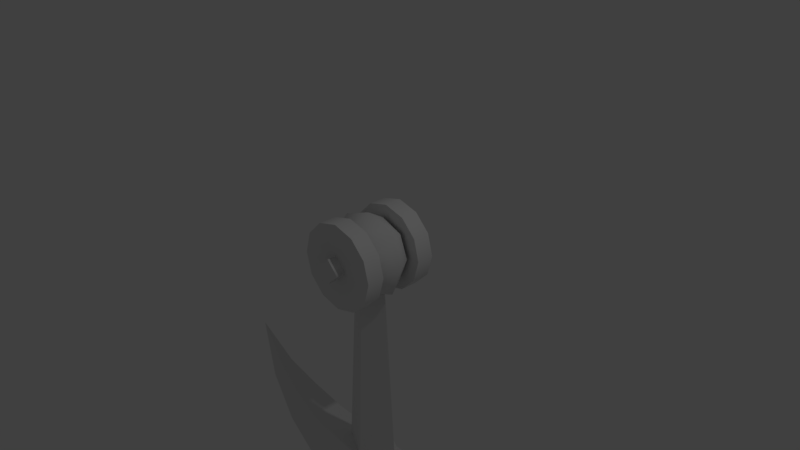 # Source: GreatAxe.blend  (saved by Blender 2.78.0; exported with 4.5.12 LTS)
import bpy
from mathutils import Matrix  # noqa: F401  (used for matrix-valued properties, if any)

bpy.ops.wm.read_factory_settings(use_empty=True)
scene = bpy.context.scene
scene.name = 'Scene'

# ---- collections
col_collection_1 = bpy.data.collections.new('Collection 1'); scene.collection.children.link(col_collection_1)

# ---- materials (node trees are filled in below, after node groups)
mat_material__83_001 = bpy.data.materials.new('Material_#83.001')
mat_material__83_001.alpha_threshold = 0.0
mat_material__83_001.use_transparent_shadow = False
mat_material__83_001.roughness = 0.5
mat_material__83 = bpy.data.materials.new('Material_#83')
mat_material__83.alpha_threshold = 0.0
mat_material__83.use_transparent_shadow = False
mat_material__83.roughness = 0.5

# ---- material node trees

# ---- world
world_world = bpy.data.worlds.new('World'); scene.world = world_world
world_world.color = (0.05088, 0.05088, 0.05088)
world_world.use_sun_shadow = False
world_world.sun_shadow_jitter_overblur = 0.0
world_world.cycles.sampling_method = 'MANUAL'

# ---- cameras
cam_camera = bpy.data.cameras.new('Camera')
cam_camera.clip_end = 100.0
cam_camera.lens = 35.0
cam_camera.sensor_width = 32.0
cam_camera.sensor_height = 18.0
cam_camera.ortho_scale = 7.314
cam_camera.dof.focus_distance = 0.0
cam_camera.dof.aperture_fstop = 128.0

# ---- lights
light_lamp = bpy.data.lights.new('Lamp', 'POINT')
light_lamp.transmission_factor = 0.0
light_lamp.cutoff_distance = 30.0
light_lamp.energy = 100.0
light_lamp.shadow_buffer_clip_start = 1.001
light_lamp.shadow_soft_size = 0.1
light_lamp.shadow_maximum_resolution = 0.006
light_lamp.use_absolute_resolution = True

# ---- meshes
me_greataxering_untitled_002 = bpy.data.meshes.new('GreatAxeRing_Untitled.002')
me_greataxering_untitled_002.from_pydata([(0.2999, 0.5195, -0.2972), (0.0, 0.5999, -0.2972), (0.0, -0.5999, -0.2972), (0.2999, -0.5195, -0.2972), (0.5195, -0.2999, -0.2972), (0.5999, 0.0, -0.2972), (0.5195, 0.2999, -0.2972), (0.5195, -0.2999, -0.5439), (0.5999, 0.0, -0.5439), (0.2999, -0.5195, -0.5439), (0.0, -0.5999, -0.5439), (0.2999, 0.5195, -0.5439), (0.0, 0.5999, -0.5439), (0.5195, 0.2999, -0.5439), (-0.5195, -0.2999, -0.2972), (-0.2999, -0.5195, -0.2972), (-0.5999, 0.0, -0.2972), (-0.2999, 0.5195, -0.2972), (-0.5195, 0.2999, -0.2972), (-0.5999, 0.0, -0.5439), (-0.5195, -0.2999, -0.5439), (-0.2999, -0.5195, -0.5439), (-0.2999, 0.5195, -0.5439), (-0.5195, 0.2999, -0.5439), (0.5195, -0.2999, 0.2972), (0.2999, -0.5195, 0.2972), (0.0, -0.5999, 0.2972), (0.5999, 0.0, 0.2972), (0.0, 0.5999, 0.2972), (0.2999, 0.5195, 0.2972), (0.5195, 0.2999, 0.2972), (0.5999, 0.0, 0.5439), (0.5195, -0.2999, 0.5439), (0.2999, -0.5195, 0.5439), (0.0, -0.5999, 0.5439), (0.0, 0.5999, 0.5439), (0.2999, 0.5195, 0.5439), (0.5195, 0.2999, 0.5439), (-0.2999, 0.5195, 0.2972), (-0.2999, -0.5195, 0.2972), (-0.5195, -0.2999, 0.2972), (-0.5999, 0.0, 0.2972), (-0.5195, 0.2999, 0.2972), (-0.5195, -0.2999, 0.5439), (-0.5999, 0.0, 0.5439), (-0.2999, -0.5195, 0.5439), (-0.2999, 0.5195, 0.5439), (-0.5195, 0.2999, 0.5439), (0.0, 0.1727, -0.6819), (0.0, 0.1727, 0.0), (0.1727, 0.0, 0.0), (0.1727, 0.0, -0.6819), (-0.1727, 0.0, -0.6819), (-0.1727, 0.0, 0.0), (0.0, -0.1727, -0.6819), (0.0, -0.1727, 0.0), (0.0, 0.1727, 0.6819), (0.1727, 0.0, 0.6819), (-0.1727, 0.0, 0.6819), (0.0, -0.1727, 0.6819)], [], [(0, 1, 2), (2, 3, 4), (2, 4, 5), (0, 2, 5), (6, 0, 5), (5, 4, 7), (7, 8, 5), (4, 3, 9), (9, 7, 4), (3, 2, 10), (10, 9, 3), (1, 0, 11), (11, 12, 1), (0, 6, 13), (13, 11, 0), (6, 5, 8), (8, 13, 6), (11, 13, 8), (8, 7, 9), (8, 9, 10), (11, 8, 10), (12, 11, 10), (14, 15, 2), (16, 14, 2), (2, 1, 17), (16, 2, 17), (18, 16, 17), (16, 19, 20), (20, 14, 16), (14, 20, 21), (21, 15, 14), (15, 21, 10), (10, 2, 15), (1, 12, 22), (22, 17, 1), (17, 22, 23), (23, 18, 17), (18, 23, 19), (19, 16, 18), (21, 20, 19), (10, 21, 19), (19, 23, 22), (10, 19, 22), (12, 10, 22), (24, 25, 26), (27, 24, 26), (26, 28, 29), (27, 26, 29), (30, 27, 29), (27, 31, 32), (32, 24, 27), (24, 32, 33), (33, 25, 24), (25, 33, 34), (34, 26, 25), (28, 35, 36), (36, 29, 28), (29, 36, 37), (37, 30, 29), (30, 37, 31), (31, 27, 30), (33, 32, 31), (34, 33, 31), (31, 37, 36), (34, 31, 36), (35, 34, 36), (38, 28, 26), (26, 39, 40), (26, 40, 41), (38, 26, 41), (42, 38, 41), (41, 40, 43), (43, 44, 41), (40, 39, 45), (45, 43, 40), (39, 26, 34), (34, 45, 39), (28, 38, 46), (46, 35, 28), (38, 42, 47), (47, 46, 38), (42, 41, 44), (44, 47, 42), (46, 47, 44), (44, 43, 45), (44, 45, 34), (46, 44, 34), (35, 46, 34), (48, 49, 50), (50, 51, 48), (52, 53, 49), (49, 48, 52), (54, 55, 53), (53, 52, 54), (51, 50, 55), (55, 54, 51), (52, 48, 51), (51, 54, 52), (56, 57, 50), (50, 49, 56), (58, 56, 49), (49, 53, 58), (59, 58, 53), (53, 55, 59), (57, 59, 55), (55, 50, 57), (58, 59, 57), (57, 56, 58)])
me_greataxering_untitled_002.polygons.foreach_set('use_smooth', [True] * 108)
_k = set([(0, 1), (0, 6), (1, 17), (2, 3), (2, 15), (3, 4), (4, 5), (5, 6), (7, 8), (7, 9), (8, 13), (9, 10), (10, 21), (11, 12), (11, 13), (12, 22), (14, 15), (14, 16), (16, 18), (17, 18), (19, 20), (19, 23), (20, 21), (22, 23), (24, 25), (24, 27), (25, 26), (26, 39), (27, 30), (28, 29), (28, 38), (29, 30), (31, 32), (31, 37), (32, 33), (33, 34), (34, 45), (35, 36), (35, 46), (36, 37), (38, 42), (39, 40), (40, 41), (41, 42), (43, 44), (43, 45), (44, 47), (46, 47), (48, 51), (48, 52), (51, 54), (52, 54), (56, 57), (56, 58), (57, 59), (58, 59)])
me_greataxering_untitled_002.attributes.new('sharp_edge', 'BOOLEAN', 'EDGE').data.foreach_set('value', [ (min(e.vertices), max(e.vertices)) in _k for e in me_greataxering_untitled_002.edges])
_uv = me_greataxering_untitled_002.uv_layers.new(name='UVMap')
_uv.uv.foreach_set('vector', [0.8629, 0.416, 0.9261, 0.4335, 0.9261, 0.1719, 0.9261, 0.1719, 0.8629, 0.1894, 0.8167, 0.2373, 0.9261, 0.1719, 0.8167, 0.2373, 0.7997, 0.3027, 0.8629, 0.416, 0.9261, 0.1719, 0.7997, 0.3027, 0.8167, 0.3681, 0.8629, 0.416, 0.7997, 0.3027, 0.9922, 0.2205, 0.9922, 0.2943, 0.936, 0.2943, 0.936, 0.2943, 0.936, 0.2205, 0.9922, 0.2205, 0.9922, 0.2943, 0.9922, 0.3651, 0.936, 0.3651, 0.936, 0.3651, 0.936, 0.2943, 0.9922, 0.2943, 0.9922, 0.3651, 0.9922, 0.4332, 0.936, 0.4332, 0.936, 0.4332, 0.936, 0.3651, 0.9922, 0.3651, 0.9922, 0.0078, 0.9922, 0.0759, 0.936, 0.0759, 0.936, 0.0759, 0.936, 0.0078, 0.9922, 0.0078, 0.9922, 0.0759, 0.9922, 0.1467, 0.936, 0.1467, 0.936, 0.1467, 0.936, 0.0759, 0.9922, 0.0759, 0.9922, 0.1467, 0.9922, 0.2205, 0.936, 0.2205, 0.936, 0.2205, 0.936, 0.1467, 0.9922, 0.1467, 0.8629, 0.416, 0.8167, 0.3681, 0.7997, 0.3027, 0.7997, 0.3027, 0.8167, 0.2373, 0.8629, 0.1894, 0.7997, 0.3027, 0.8629, 0.1894, 0.9261, 0.1719, 0.8629, 0.416, 0.7997, 0.3027, 0.9261, 0.1719, 0.9261, 0.4335, 0.8629, 0.416, 0.9261, 0.1719, 0.8167, 0.2373, 0.8629, 0.1894, 0.9261, 0.1719, 0.7997, 0.3027, 0.8167, 0.2373, 0.9261, 0.1719, 0.9261, 0.1719, 0.9261, 0.4335, 0.8629, 0.416, 0.7997, 0.3027, 0.9261, 0.1719, 0.8629, 0.416, 0.8167, 0.3681, 0.7997, 0.3027, 0.8629, 0.416, 0.9922, 0.2205, 0.936, 0.2205, 0.936, 0.2943, 0.936, 0.2943, 0.9922, 0.2943, 0.9922, 0.2205, 0.9922, 0.2943, 0.936, 0.2943, 0.936, 0.3651, 0.936, 0.3651, 0.9922, 0.3651, 0.9922, 0.2943, 0.9922, 0.3651, 0.936, 0.3651, 0.936, 0.4332, 0.936, 0.4332, 0.9922, 0.4332, 0.9922, 0.3651, 0.9922, 0.0078, 0.936, 0.0078, 0.936, 0.0759, 0.936, 0.0759, 0.9922, 0.0759, 0.9922, 0.0078, 0.9922, 0.0759, 0.936, 0.0759, 0.936, 0.1467, 0.936, 0.1467, 0.9922, 0.1467, 0.9922, 0.0759, 0.9922, 0.1467, 0.936, 0.1467, 0.936, 0.2205, 0.936, 0.2205, 0.9922, 0.2205, 0.9922, 0.1467, 0.8629, 0.1894, 0.8167, 0.2373, 0.7997, 0.3027, 0.9261, 0.1719, 0.8629, 0.1894, 0.7997, 0.3027, 0.7997, 0.3027, 0.8167, 0.3681, 0.8629, 0.416, 0.9261, 0.1719, 0.7997, 0.3027, 0.8629, 0.416, 0.9261, 0.4335, 0.9261, 0.1719, 0.8629, 0.416, 0.8167, 0.2373, 0.8629, 0.1894, 0.9261, 0.1719, 0.7997, 0.3027, 0.8167, 0.2373, 0.9261, 0.1719, 0.9261, 0.1719, 0.9261, 0.4335, 0.8629, 0.416, 0.7997, 0.3027, 0.9261, 0.1719, 0.8629, 0.416, 0.8167, 0.3681, 0.7997, 0.3027, 0.8629, 0.416, 0.9922, 0.2205, 0.936, 0.2205, 0.936, 0.2943, 0.936, 0.2943, 0.9922, 0.2943, 0.9922, 0.2205, 0.9922, 0.2943, 0.936, 0.2943, 0.936, 0.3651, 0.936, 0.3651, 0.9922, 0.3651, 0.9922, 0.2943, 0.9922, 0.3651, 0.936, 0.3651, 0.936, 0.4332, 0.936, 0.4332, 0.9922, 0.4332, 0.9922, 0.3651, 0.9922, 0.0078, 0.936, 0.0078, 0.936, 0.0759, 0.936, 0.0759, 0.9922, 0.0759, 0.9922, 0.0078, 0.9922, 0.0759, 0.936, 0.0759, 0.936, 0.1467, 0.936, 0.1467, 0.9922, 0.1467, 0.9922, 0.0759, 0.9922, 0.1467, 0.936, 0.1467, 0.936, 0.2205, 0.936, 0.2205, 0.9922, 0.2205, 0.9922, 0.1467, 0.8629, 0.1894, 0.8167, 0.2373, 0.7997, 0.3027, 0.9261, 0.1719, 0.8629, 0.1894, 0.7997, 0.3027, 0.7997, 0.3027, 0.8167, 0.3681, 0.8629, 0.416, 0.9261, 0.1719, 0.7997, 0.3027, 0.8629, 0.416, 0.9261, 0.4335, 0.9261, 0.1719, 0.8629, 0.416, 0.8629, 0.416, 0.9261, 0.4335, 0.9261, 0.1719, 0.9261, 0.1719, 0.8629, 0.1894, 0.8167, 0.2373, 0.9261, 0.1719, 0.8167, 0.2373, 0.7997, 0.3027, 0.8629, 0.416, 0.9261, 0.1719, 0.7997, 0.3027, 0.8167, 0.3681, 0.8629, 0.416, 0.7997, 0.3027, 0.9922, 0.2205, 0.9922, 0.2943, 0.936, 0.2943, 0.936, 0.2943, 0.936, 0.2205, 0.9922, 0.2205, 0.9922, 0.2943, 0.9922, 0.3651, 0.936, 0.3651, 0.936, 0.3651, 0.936, 0.2943, 0.9922, 0.2943, 0.9922, 0.3651, 0.9922, 0.4332, 0.936, 0.4332, 0.936, 0.4332, 0.936, 0.3651, 0.9922, 0.3651, 0.9922, 0.0078, 0.9922, 0.0759, 0.936, 0.0759, 0.936, 0.0759, 0.936, 0.0078, 0.9922, 0.0078, 0.9922, 0.0759, 0.9922, 0.1467, 0.936, 0.1467, 0.936, 0.1467, 0.936, 0.0759, 0.9922, 0.0759, 0.9922, 0.1467, 0.9922, 0.2205, 0.936, 0.2205, 0.936, 0.2205, 0.936, 0.1467, 0.9922, 0.1467, 0.8629, 0.416, 0.8167, 0.3681, 0.7997, 0.3027, 0.7997, 0.3027, 0.8167, 0.2373, 0.8629, 0.1894, 0.7997, 0.3027, 0.8629, 0.1894, 0.9261, 0.1719, 0.8629, 0.416, 0.7997, 0.3027, 0.9261, 0.1719, 0.9261, 0.4335, 0.8629, 0.416, 0.9261, 0.1719, 0.834, 0.0113, 0.834, 0.1641, 0.8799, 0.1641, 0.8799, 0.1641, 0.8799, 0.0113, 0.834, 0.0113, 0.8799, 0.0113, 0.8799, 0.1641, 0.834, 0.1641, 0.834, 0.1641, 0.834, 0.0113, 0.8799, 0.0113, 0.9258, 0.0113, 0.9258, 0.1641, 0.8799, 0.1641, 0.8799, 0.1641, 0.8799, 0.0113, 0.9258, 0.0113, 0.8799, 0.0113, 0.8799, 0.1641, 0.9258, 0.1641, 0.9258, 0.1641, 0.9258, 0.0113, 0.8799, 0.0113, 0.73, 0.321, 0.6867, 0.321, 0.6867, 0.2774, 0.6867, 0.2774, 0.73, 0.2774, 0.73, 0.321, 0.834, 0.0113, 0.8799, 0.0113, 0.8799, 0.1641, 0.8799, 0.1641, 0.834, 0.1641, 0.834, 0.0113, 0.8799, 0.0113, 0.834, 0.0113, 0.834, 0.1641, 0.834, 0.1641, 0.8799, 0.1641, 0.8799, 0.0113, 0.9258, 0.0113, 0.8799, 0.0113, 0.8799, 0.1641, 0.8799, 0.1641, 0.9258, 0.1641, 0.9258, 0.0113, 0.8799, 0.0113, 0.9258, 0.0113, 0.9258, 0.1641, 0.9258, 0.1641, 0.8799, 0.1641, 0.8799, 0.0113, 0.73, 0.321, 0.73, 0.2774, 0.6867, 0.2774, 0.6867, 0.2774, 0.6867, 0.321, 0.73, 0.321])
me_greataxering_untitled_002.materials.append(mat_material__83_001)
me_greataxering_untitled_002.use_remesh_preserve_volume = False
me_greataxering_untitled_002.use_remesh_preserve_attributes = False
me_greataxering_untitled_002.use_mirror_vertex_groups = False
me_greataxering_untitled_002.update()
me_greataxering_untitled_002.normals_split_custom_set([tuple(v) for v in zip(*[iter([8.12e-08, 0.0, 1.0, 2.071e-08, 0.0, 1.0, -7.986e-09, 0.0, 1.0, -7.986e-09, 0.0, 1.0, 0.0, 0.0, 1.0, 0.0, 0.0, 1.0, -7.986e-09, 0.0, 1.0, 0.0, 0.0, 1.0, -4.244e-08, 0.0, 1.0, 8.12e-08, 0.0, 1.0, -7.986e-09, 0.0, 1.0, -4.244e-08, 0.0, 1.0, 0.0, 0.0, 1.0, 8.12e-08, 0.0, 1.0, -4.244e-08, 0.0, 1.0, 1.0, -5.873e-06, 0.0, 0.866, -0.5, 0.0, 0.866, -0.5, 0.0, 0.866, -0.5, 0.0, 1.0, 4.969e-06, 0.0, 1.0, -5.873e-06, 0.0, 0.866, -0.5, 0.0, 0.5, -0.866, 0.0, 0.5, -0.866, 0.0, 0.5, -0.866, 0.0, 0.866, -0.5, 0.0, 0.866, -0.5, 0.0, 0.5, -0.866, 0.0, 0.0, -1.0, 0.0, -4.91e-09, -1.0, 0.0, -4.91e-09, -1.0, 0.0, 0.5, -0.866, 0.0, 0.5, -0.866, 0.0, 4.91e-09, 1.0, 0.0, 0.5, 0.866, 0.0, 0.5, 0.866, 0.0, 0.5, 0.866, 0.0, 0.0, 1.0, 0.0, 4.91e-09, 1.0, 0.0, 0.5, 0.866, 0.0, 0.866, 0.5, 0.0, 0.866, 0.5, 0.0, 0.866, 0.5, 0.0, 0.5, 0.866, 0.0, 0.5, 0.866, 0.0, 0.866, 0.5, 0.0, 1.0, -5.873e-06, 0.0, 1.0, 4.969e-06, 0.0, 1.0, 4.969e-06, 0.0, 0.866, 0.5, 0.0, 0.866, 0.5, 0.0, -1.26e-07, 0.0, -1.0, 0.0, 0.0, -1.0, 1.641e-07, 0.0, -1.0, 1.641e-07, 0.0, -1.0, 0.0, 0.0, -1.0, -5.091e-08, 0.0, -1.0, 1.641e-07, 0.0, -1.0, -5.091e-08, 0.0, -1.0, -1.131e-08, 0.0, -1.0, -1.26e-07, 0.0, -1.0, 1.641e-07, 0.0, -1.0, -1.131e-08, 0.0, -1.0, 0.0, 0.0, -1.0, -1.26e-07, 0.0, -1.0, -1.131e-08, 0.0, -1.0, 0.0, 0.0, 1.0, 0.0, 0.0, 1.0, -7.986e-09, 0.0, 1.0, 0.0, 0.0, 1.0, 0.0, 0.0, 1.0, -7.986e-09, 0.0, 1.0, -7.986e-09, 0.0, 1.0, 2.071e-08, 0.0, 1.0, -7.454e-08, 0.0, 1.0, 0.0, 0.0, 1.0, -7.986e-09, 0.0, 1.0, -7.454e-08, 0.0, 1.0, 0.0, 0.0, 1.0, 0.0, 0.0, 1.0, -7.454e-08, 0.0, 1.0, -1.0, -5.873e-06, 0.0, -1.0, 4.969e-06, 0.0, -0.866, -0.5, 0.0, -0.866, -0.5, 0.0, -0.866, -0.5, 0.0, -1.0, -5.873e-06, 0.0, -0.866, -0.5, 0.0, -0.866, -0.5, 0.0, -0.5, -0.866, 0.0, -0.5, -0.866, 0.0, -0.5, -0.866, 0.0, -0.866, -0.5, 0.0, -0.5, -0.866, 0.0, -0.5, -0.866, 0.0, -4.91e-09, -1.0, 0.0, -4.91e-09, -1.0, 0.0, 0.0, -1.0, 0.0, -0.5, -0.866, 0.0, 4.91e-09, 1.0, 0.0, 0.0, 1.0, 0.0, -0.5, 0.866, 0.0, -0.5, 0.866, 0.0, -0.5, 0.866, 0.0, 4.91e-09, 1.0, 0.0, -0.5, 0.866, 0.0, -0.5, 0.866, 0.0, -0.866, 0.5, 0.0, -0.866, 0.5, 0.0, -0.866, 0.5, 0.0, -0.5, 0.866, 0.0, -0.866, 0.5, 0.0, -0.866, 0.5, 0.0, -1.0, 4.969e-06, 0.0, -1.0, 4.969e-06, 0.0, -1.0, -5.873e-06, 0.0, -0.866, 0.5, 0.0, 0.0, 0.0, -1.0, 0.0, 0.0, -1.0, -1.698e-07, 0.0, -1.0, -1.131e-08, 0.0, -1.0, 0.0, 0.0, -1.0, -1.698e-07, 0.0, -1.0, -1.698e-07, 0.0, -1.0, 0.0, 0.0, -1.0, 1.26e-07, 0.0, -1.0, -1.131e-08, 0.0, -1.0, -1.698e-07, 0.0, -1.0, 1.26e-07, 0.0, -1.0, 0.0, 0.0, -1.0, -1.131e-08, 0.0, -1.0, 1.26e-07, 0.0, -1.0, 0.0, 0.0, -1.0, 0.0, 0.0, -1.0, 7.986e-09, 0.0, -1.0, 0.0, 0.0, -1.0, 0.0, 0.0, -1.0, 7.986e-09, 0.0, -1.0, 7.986e-09, 0.0, -1.0, -2.071e-08, 0.0, -1.0, 7.454e-08, 0.0, -1.0, 0.0, 0.0, -1.0, 7.986e-09, 0.0, -1.0, 7.454e-08, 0.0, -1.0, 0.0, 0.0, -1.0, 0.0, 0.0, -1.0, 7.454e-08, 0.0, -1.0, 1.0, -5.873e-06, 0.0, 1.0, 4.969e-06, 0.0, 0.866, -0.5, 0.0, 0.866, -0.5, 0.0, 0.866, -0.5, 0.0, 1.0, -5.873e-06, 0.0, 0.866, -0.5, 0.0, 0.866, -0.5, 0.0, 0.5, -0.866, 0.0, 0.5, -0.866, 0.0, 0.5, -0.866, 0.0, 0.866, -0.5, 0.0, 0.5, -0.866, 0.0, 0.5, -0.866, 0.0, 4.91e-09, -1.0, 0.0, 4.91e-09, -1.0, 0.0, 0.0, -1.0, 0.0, 0.5, -0.866, 0.0, -4.91e-09, 1.0, 0.0, 0.0, 1.0, 0.0, 0.5, 0.866, 0.0, 0.5, 0.866, 0.0, 0.5, 0.866, 0.0, -4.91e-09, 1.0, 0.0, 0.5, 0.866, 0.0, 0.5, 0.866, 0.0, 0.866, 0.5, 0.0, 0.866, 0.5, 0.0, 0.866, 0.5, 0.0, 0.5, 0.866, 0.0, 0.866, 0.5, 0.0, 0.866, 0.5, 0.0, 1.0, 4.969e-06, 0.0, 1.0, 4.969e-06, 0.0, 1.0, -5.873e-06, 0.0, 0.866, 0.5, 0.0, 0.0, 0.0, 1.0, 0.0, 0.0, 1.0, 1.698e-07, 0.0, 1.0, 1.131e-08, 0.0, 1.0, 0.0, 0.0, 1.0, 1.698e-07, 0.0, 1.0, 1.698e-07, 0.0, 1.0, 0.0, 0.0, 1.0, -1.26e-07, 0.0, 1.0, 1.131e-08, 0.0, 1.0, 1.698e-07, 0.0, 1.0, -1.26e-07, 0.0, 1.0, 0.0, 0.0, 1.0, 1.131e-08, 0.0, 1.0, -1.26e-07, 0.0, 1.0, -8.12e-08, 0.0, -1.0, -2.071e-08, 0.0, -1.0, 7.986e-09, 0.0, -1.0, 7.986e-09, 0.0, -1.0, 0.0, 0.0, -1.0, 0.0, 0.0, -1.0, 7.986e-09, 0.0, -1.0, 0.0, 0.0, -1.0, 4.244e-08, 0.0, -1.0, -8.12e-08, 0.0, -1.0, 7.986e-09, 0.0, -1.0, 4.244e-08, 0.0, -1.0, 0.0, 0.0, -1.0, -8.12e-08, 0.0, -1.0, 4.244e-08, 0.0, -1.0, -1.0, -5.873e-06, 0.0, -0.866, -0.5, 0.0, -0.866, -0.5, 0.0, -0.866, -0.5, 0.0, -1.0, 4.969e-06, 0.0, -1.0, -5.873e-06, 0.0, -0.866, -0.5, 0.0, -0.5, -0.866, 0.0, -0.5, -0.866, 0.0, -0.5, -0.866, 0.0, -0.866, -0.5, 0.0, -0.866, -0.5, 0.0, -0.5, -0.866, 0.0, 0.0, -1.0, 0.0, 4.91e-09, -1.0, 0.0, 4.91e-09, -1.0, 0.0, -0.5, -0.866, 0.0, -0.5, -0.866, 0.0, -4.91e-09, 1.0, 0.0, -0.5, 0.866, 0.0, -0.5, 0.866, 0.0, -0.5, 0.866, 0.0, 0.0, 1.0, 0.0, -4.91e-09, 1.0, 0.0, -0.5, 0.866, 0.0, -0.866, 0.5, 0.0, -0.866, 0.5, 0.0, -0.866, 0.5, 0.0, -0.5, 0.866, 0.0, -0.5, 0.866, 0.0, -0.866, 0.5, 0.0, -1.0, -5.873e-06, 0.0, -1.0, 4.969e-06, 0.0, -1.0, 4.969e-06, 0.0, -0.866, 0.5, 0.0, -0.866, 0.5, 0.0, 1.26e-07, 0.0, 1.0, 0.0, 0.0, 1.0, -1.641e-07, 0.0, 1.0, -1.641e-07, 0.0, 1.0, 0.0, 0.0, 1.0, 5.091e-08, 0.0, 1.0, -1.641e-07, 0.0, 1.0, 5.091e-08, 0.0, 1.0, 1.131e-08, 0.0, 1.0, 1.26e-07, 0.0, 1.0, -1.641e-07, 0.0, 1.0, 1.131e-08, 0.0, 1.0, 0.0, 0.0, 1.0, 1.26e-07, 0.0, 1.0, 1.131e-08, 0.0, 1.0, -2.761e-05, 1.0, 0.0, 2.64e-05, 1.0, 0.0, 1.0, -2.632e-05, 0.0, 1.0, -2.632e-05, 0.0, 1.0, 2.506e-05, 0.0, -2.761e-05, 1.0, 0.0, -1.0, -2.764e-05, 0.0, -1.0, 2.635e-05, 0.0, 2.64e-05, 1.0, 0.0, 2.64e-05, 1.0, 0.0, -2.761e-05, 1.0, 0.0, -1.0, -2.764e-05, 0.0, 2.517e-05, -1.0, 0.0, -2.624e-05, -1.0, 0.0, -1.0, 2.635e-05, 0.0, -1.0, 2.635e-05, 0.0, -1.0, -2.764e-05, 0.0, 2.517e-05, -1.0, 0.0, 1.0, 2.506e-05, 0.0, 1.0, -2.632e-05, 0.0, -2.624e-05, -1.0, 0.0, -2.624e-05, -1.0, 0.0, 2.517e-05, -1.0, 0.0, 1.0, 2.506e-05, 0.0, 2.998e-06, 2.934e-06, -1.0, 3.247e-06, 2.934e-06, -1.0, 2.998e-06, 2.934e-06, -1.0, 2.998e-06, 2.934e-06, -1.0, 2.748e-06, 2.934e-06, -1.0, 2.998e-06, 2.934e-06, -1.0, -2.758e-05, 1.0, 0.0, 1.0, 2.506e-05, 0.0, 1.0, -2.632e-05, 0.0, 1.0, -2.632e-05, 0.0, 2.64e-05, 1.0, 0.0, -2.758e-05, 1.0, 0.0, -1.0, -2.764e-05, 0.0, -2.758e-05, 1.0, 0.0, 2.64e-05, 1.0, 0.0, 2.64e-05, 1.0, 0.0, -1.0, 2.635e-05, 0.0, -1.0, -2.764e-05, 0.0, 2.517e-05, -1.0, 0.0, -1.0, -2.764e-05, 0.0, -1.0, 2.635e-05, 0.0, -1.0, 2.635e-05, 0.0, -2.624e-05, -1.0, 0.0, 2.517e-05, -1.0, 0.0, 1.0, 2.506e-05, 0.0, 2.517e-05, -1.0, 0.0, -2.624e-05, -1.0, 0.0, -2.624e-05, -1.0, 0.0, 1.0, -2.632e-05, 0.0, 1.0, 2.506e-05, 0.0, 2.998e-06, 2.934e-06, 1.0, 2.748e-06, 2.934e-06, 1.0, 2.998e-06, 2.934e-06, 1.0, 2.998e-06, 2.934e-06, 1.0, 3.247e-06, 2.934e-06, 1.0, 2.998e-06, 2.934e-06, 1.0])] * 3)])
me_greataxe_untitled_001 = bpy.data.meshes.new('GreatAxe_Untitled.001')
me_greataxe_untitled_001.from_pydata([(-0.4746, -3.224, -0.001523), (0.0, -3.224, 0.2419), (0.0, -0.4289, 0.147), (-0.2896, -0.4289, -0.001523), (0.4746, -3.224, -0.001524), (0.2896, -0.4289, -0.001524), (0.0, -0.4289, -0.1501), (0.0, -3.224, -0.2449), (-2.02, -2.725, 0.09353), (-2.19, -2.975, 0.09003), (-1.735, -3.389, 0.1626), (-1.535, -2.956, 0.1693), (-1.006, -3.123, 0.2303), (-1.162, -3.707, 0.2239), (-0.4746, -3.168, 0.2521), (-0.5785, -3.842, 0.2479), (-2.549, -2.239, -0.001523), (-2.373, -3.148, -0.001523), (-1.374, -4.303, -0.001523), (-1.983, -3.815, -0.001523), (-0.691, -4.571, -0.001524), (0.0, -4.627, -0.001524), (0.0, -3.878, 0.2717), (0.0, -3.194, 0.2717), (-0.5963, 0.0, -0.001523), (-0.4459, 0.0, 0.242), (-0.3241, 0.3152, 0.242), (-0.4325, 0.4238, -0.001523), (0.0, -0.5902, -0.001524), (0.0, -0.4399, 0.242), (-0.3241, -0.3152, 0.242), (-0.4325, -0.4238, -0.001523), (0.0, 0.2896, -0.001523), (0.0, 0.4399, 0.242), (-0.2157, 0.2066, -0.001523), (-0.2955, 0.0, -0.001523), (-0.2157, -0.2066, -0.001524), (0.0, -0.2896, -0.001524), (0.0, 0.5902, -0.001523), (2.02, -2.725, 0.09353), (1.535, -2.956, 0.1693), (1.735, -3.389, 0.1626), (2.19, -2.975, 0.09002), (1.006, -3.123, 0.2303), (1.162, -3.707, 0.2239), (0.4746, -3.168, 0.2521), (0.5785, -3.842, 0.2479), (2.549, -2.239, -0.001524), (2.373, -3.148, -0.001524), (1.374, -4.303, -0.001524), (1.983, -3.815, -0.001524), (0.691, -4.571, -0.001524), (0.5963, 0.0, -0.001524), (0.4325, 0.4238, -0.001523), (0.3241, 0.3152, 0.242), (0.4459, 0.0, 0.242), (0.4325, -0.4238, -0.001524), (0.3241, -0.3152, 0.242), (0.2157, 0.2066, -0.001523), (0.2955, 0.0, -0.001524), (0.2157, -0.2066, -0.001524), (-2.02, -2.725, -0.09658), (-1.535, -2.956, -0.1723), (-1.735, -3.389, -0.1656), (-2.19, -2.975, -0.09307), (-1.006, -3.123, -0.2333), (-1.162, -3.707, -0.2269), (-0.4746, -3.168, -0.2552), (-0.5785, -3.842, -0.2509), (0.0, -3.878, -0.2747), (0.0, -3.194, -0.2747), (-0.3241, 0.3152, -0.245), (-0.4459, 0.0, -0.245), (-0.3241, -0.3152, -0.245), (0.0, -0.4399, -0.245), (0.0, 0.4399, -0.245), (2.02, -2.725, -0.09658), (2.19, -2.975, -0.09307), (1.735, -3.389, -0.1656), (1.535, -2.956, -0.1723), (1.006, -3.123, -0.2333), (1.162, -3.707, -0.2269), (0.4746, -3.168, -0.2552), (0.5785, -3.842, -0.2509), (0.4459, 0.0, -0.245), (0.3241, 0.3152, -0.245), (0.3241, -0.3152, -0.245), (0.2204, -3.47, -0.3948), (0.001058, -3.689, -0.3948), (-0.2183, -3.47, -0.3948), (0.001058, -3.251, -0.3948), (0.2204, -3.47, 0.3948), (0.001058, -3.251, 0.3948), (-0.2183, -3.47, 0.3948), (0.001058, -3.689, 0.3948)], [], [(0, 1, 2), (2, 3, 0), (4, 5, 2), (2, 1, 4), (0, 3, 6), (6, 7, 0), (4, 7, 6), (6, 5, 4), (8, 9, 10), (10, 11, 8), (12, 11, 10), (10, 13, 12), (14, 12, 13), (13, 15, 14), (16, 17, 9), (18, 13, 10), (10, 19, 18), (20, 15, 13), (13, 18, 20), (20, 21, 22), (22, 15, 20), (23, 14, 15), (15, 22, 23), (9, 8, 16), (17, 19, 10), (10, 9, 17), (24, 25, 26), (26, 27, 24), (28, 29, 30), (30, 31, 28), (32, 33, 26), (26, 34, 32), (34, 26, 25), (25, 35, 34), (35, 25, 30), (30, 36, 35), (36, 30, 29), (29, 37, 36), (38, 27, 26), (26, 33, 38), (24, 31, 30), (30, 25, 24), (39, 40, 41), (41, 42, 39), (43, 44, 41), (41, 40, 43), (45, 46, 44), (44, 43, 45), (47, 42, 48), (49, 50, 41), (41, 44, 49), (51, 49, 44), (44, 46, 51), (51, 46, 22), (22, 21, 51), (23, 22, 46), (46, 45, 23), (42, 47, 39), (48, 42, 41), (41, 50, 48), (52, 53, 54), (54, 55, 52), (28, 56, 57), (57, 29, 28), (32, 58, 54), (54, 33, 32), (58, 59, 55), (55, 54, 58), (59, 60, 57), (57, 55, 59), (60, 37, 29), (29, 57, 60), (38, 33, 54), (54, 53, 38), (52, 55, 57), (57, 56, 52), (61, 62, 63), (63, 64, 61), (65, 66, 63), (63, 62, 65), (67, 68, 66), (66, 65, 67), (16, 64, 17), (18, 19, 63), (63, 66, 18), (20, 18, 66), (66, 68, 20), (20, 68, 69), (69, 21, 20), (70, 69, 68), (68, 67, 70), (64, 16, 61), (17, 64, 63), (63, 19, 17), (24, 27, 71), (71, 72, 24), (28, 31, 73), (73, 74, 28), (32, 34, 71), (71, 75, 32), (34, 35, 72), (72, 71, 34), (35, 36, 73), (73, 72, 35), (36, 37, 74), (74, 73, 36), (38, 75, 71), (71, 27, 38), (24, 72, 73), (73, 31, 24), (76, 77, 78), (78, 79, 76), (80, 79, 78), (78, 81, 80), (82, 80, 81), (81, 83, 82), (47, 48, 77), (49, 81, 78), (78, 50, 49), (51, 83, 81), (81, 49, 51), (51, 21, 69), (69, 83, 51), (70, 82, 83), (83, 69, 70), (77, 76, 47), (48, 50, 78), (78, 77, 48), (52, 84, 85), (85, 53, 52), (28, 74, 86), (86, 56, 28), (32, 75, 85), (85, 58, 32), (58, 85, 84), (84, 59, 58), (59, 84, 86), (86, 60, 59), (60, 86, 74), (74, 37, 60), (38, 53, 85), (85, 75, 38), (52, 56, 86), (86, 84, 52), (8, 11, 62), (62, 61, 8), (65, 62, 11), (11, 12, 65), (67, 65, 12), (12, 14, 67), (8, 61, 16), (70, 67, 14), (14, 23, 70), (39, 76, 79), (79, 40, 39), (80, 43, 40), (40, 79, 80), (82, 45, 43), (43, 80, 82), (39, 47, 76), (70, 23, 45), (45, 82, 70), (87, 88, 89), (89, 90, 87), (91, 92, 93), (93, 94, 91), (94, 93, 89), (89, 88, 94), (91, 94, 88), (88, 87, 91), (92, 91, 87), (87, 90, 92), (93, 92, 90), (90, 89, 93)])
me_greataxe_untitled_001.polygons.foreach_set('use_smooth', [0, 0, 0, 0, 0, 0, 0, 0, 1, 1, 1, 1, 1, 1, 1, 1, 1, 1, 1, 1, 1, 1, 1, 1, 1, 1, 1, 1, 1, 1, 1, 1, 1, 1, 1, 1, 1, 1, 1, 1, 1, 1, 1, 1, 1, 1, 1, 1, 1, 1, 1, 1, 1, 1, 1, 1, 1, 1, 1, 1, 1, 1, 1, 1, 1, 1, 1, 1, 1, 1, 1, 1, 1, 1, 1, 1, 1, 1, 1, 1, 1, 1, 1, 1, 1, 1, 1, 1, 1, 1, 1, 1, 1, 1, 1, 1, 1, 1, 1, 1, 1, 1, 1, 1, 1, 1, 1, 1, 1, 1, 1, 1, 1, 1, 1, 1, 1, 1, 1, 1, 1, 1, 1, 1, 1, 1, 1, 1, 1, 1, 1, 1, 1, 1, 1, 1, 1, 1, 1, 1, 1, 1, 1, 1, 1, 1, 1, 1, 1, 1, 1, 1, 1, 1, 1, 1, 1, 1, 1, 1, 1, 1, 1, 1, 1, 1, 1, 1, 1, 1, 1, 1, 1, 1])
_k = set([(8, 11), (8, 16), (9, 10), (9, 16), (10, 13), (11, 12), (12, 14), (13, 15), (14, 23), (15, 22), (16, 17), (16, 61), (16, 64), (17, 19), (18, 19), (18, 20), (20, 21), (21, 51), (22, 46), (23, 45), (25, 26), (25, 30), (26, 33), (29, 30), (29, 57), (33, 54), (39, 40), (39, 47), (40, 43), (41, 42), (41, 44), (42, 47), (43, 45), (44, 46), (47, 48), (47, 76), (47, 77), (48, 50), (49, 50), (49, 51), (54, 55), (55, 57), (61, 62), (62, 65), (63, 64), (63, 66), (65, 67), (66, 68), (67, 70), (68, 69), (69, 83), (70, 82), (71, 72), (71, 75), (72, 73), (73, 74), (74, 86), (75, 85), (76, 79), (77, 78), (78, 81), (79, 80), (80, 82), (81, 83), (84, 85), (84, 86), (87, 88), (87, 90), (87, 91), (88, 89), (88, 94), (89, 90), (89, 93), (90, 92), (91, 92), (91, 94), (92, 93), (93, 94)])
me_greataxe_untitled_001.attributes.new('sharp_edge', 'BOOLEAN', 'EDGE').data.foreach_set('value', [ (min(e.vertices), max(e.vertices)) in _k for e in me_greataxe_untitled_001.edges])
_uv = me_greataxe_untitled_001.uv_layers.new(name='UVMap')
_uv.uv.foreach_set('vector', [0.5672, 0.003, 0.6756, 0.003, 0.6759, 0.571, 0.6759, 0.571, 0.5914, 0.5714, 0.5672, 0.003, 0.5672, 0.003, 0.5914, 0.5714, 0.6759, 0.571, 0.6759, 0.571, 0.6756, 0.003, 0.5672, 0.003, 0.5672, 0.003, 0.5914, 0.5714, 0.6759, 0.571, 0.6759, 0.571, 0.6756, 0.003, 0.5672, 0.003, 0.5672, 0.003, 0.6756, 0.003, 0.6759, 0.571, 0.6759, 0.571, 0.5914, 0.5714, 0.5672, 0.003, 0.3922, 0.4219, 0.3402, 0.454, 0.2603, 0.3579, 0.2603, 0.3579, 0.3491, 0.3208, 0.3922, 0.4219, 0.3186, 0.2116, 0.3491, 0.3208, 0.2603, 0.3579, 0.2603, 0.3579, 0.2, 0.2402, 0.3186, 0.2116, 0.3118, 0.1032, 0.3186, 0.2116, 0.2, 0.2402, 0.2, 0.2402, 0.1744, 0.1222, 0.3118, 0.1032, 0.4856, 0.5357, 0.3027, 0.4932, 0.3402, 0.454, 0.0724, 0.2861, 0.2, 0.2402, 0.2603, 0.3579, 0.2603, 0.3579, 0.1697, 0.4107, 0.0724, 0.2861, 0.0184, 0.1469, 0.1744, 0.1222, 0.2, 0.2402, 0.2, 0.2402, 0.0724, 0.2861, 0.0184, 0.1469, 0.0184, 0.1469, 0.0061, 0.0064, 0.1683, 0.0045, 0.1683, 0.0045, 0.1744, 0.1222, 0.0184, 0.1469, 0.3078, 0.0063, 0.3118, 0.1032, 0.1744, 0.1222, 0.1744, 0.1222, 0.1683, 0.0045, 0.3078, 0.0063, 0.3402, 0.454, 0.3922, 0.4219, 0.4856, 0.5357, 0.3027, 0.4932, 0.1697, 0.4107, 0.2603, 0.3579, 0.2603, 0.3579, 0.3402, 0.454, 0.3027, 0.4932, 0.0066, 0.5301, 0.0719, 0.5301, 0.0865, 0.6059, 0.0865, 0.6059, 0.0262, 0.632, 0.0066, 0.5301, 0.0883, 0.3425, 0.1331, 0.3901, 0.0866, 0.4544, 0.0866, 0.4544, 0.0263, 0.4282, 0.0883, 0.3425, 0.1777, 0.6226, 0.133, 0.6702, 0.0865, 0.6059, 0.0865, 0.6059, 0.1468, 0.5798, 0.1777, 0.6226, 0.1468, 0.5798, 0.0865, 0.6059, 0.0719, 0.5301, 0.0719, 0.5301, 0.1373, 0.5301, 0.1468, 0.5798, 0.1373, 0.5301, 0.0719, 0.5301, 0.0866, 0.4544, 0.0866, 0.4544, 0.1469, 0.4805, 0.1373, 0.5301, 0.1469, 0.4805, 0.0866, 0.4544, 0.1331, 0.3901, 0.1331, 0.3901, 0.1778, 0.4378, 0.1469, 0.4805, 0.0882, 0.7177, 0.0262, 0.632, 0.0865, 0.6059, 0.0865, 0.6059, 0.133, 0.6702, 0.0882, 0.7177, 0.0066, 0.5301, 0.0263, 0.4282, 0.0866, 0.4544, 0.0866, 0.4544, 0.0719, 0.5301, 0.0066, 0.5301, 0.3922, 0.4219, 0.3491, 0.3208, 0.2603, 0.3579, 0.2603, 0.3579, 0.3402, 0.454, 0.3922, 0.4219, 0.3186, 0.2116, 0.2, 0.2402, 0.2603, 0.3579, 0.2603, 0.3579, 0.3491, 0.3208, 0.3186, 0.2116, 0.3118, 0.1032, 0.1744, 0.1222, 0.2, 0.2402, 0.2, 0.2402, 0.3186, 0.2116, 0.3118, 0.1032, 0.4856, 0.5357, 0.3402, 0.454, 0.3027, 0.4932, 0.0724, 0.2861, 0.1697, 0.4107, 0.2603, 0.3579, 0.2603, 0.3579, 0.2, 0.2402, 0.0724, 0.2861, 0.0184, 0.1469, 0.0724, 0.2861, 0.2, 0.2402, 0.2, 0.2402, 0.1744, 0.1222, 0.0184, 0.1469, 0.0184, 0.1469, 0.1744, 0.1222, 0.1683, 0.0045, 0.1683, 0.0045, 0.0061, 0.0064, 0.0184, 0.1469, 0.3078, 0.0063, 0.1683, 0.0045, 0.1744, 0.1222, 0.1744, 0.1222, 0.3118, 0.1032, 0.3078, 0.0063, 0.3402, 0.454, 0.4856, 0.5357, 0.3922, 0.4219, 0.3027, 0.4932, 0.3402, 0.454, 0.2603, 0.3579, 0.2603, 0.3579, 0.1697, 0.4107, 0.3027, 0.4932, 0.0066, 0.5301, 0.0262, 0.632, 0.0865, 0.6059, 0.0865, 0.6059, 0.0719, 0.5301, 0.0066, 0.5301, 0.0883, 0.3425, 0.0263, 0.4282, 0.0866, 0.4544, 0.0866, 0.4544, 0.1331, 0.3901, 0.0883, 0.3425, 0.1777, 0.6226, 0.1468, 0.5798, 0.0865, 0.6059, 0.0865, 0.6059, 0.133, 0.6702, 0.1777, 0.6226, 0.1468, 0.5798, 0.1373, 0.5301, 0.0719, 0.5301, 0.0719, 0.5301, 0.0865, 0.6059, 0.1468, 0.5798, 0.1373, 0.5301, 0.1469, 0.4805, 0.0866, 0.4544, 0.0866, 0.4544, 0.0719, 0.5301, 0.1373, 0.5301, 0.1469, 0.4805, 0.1778, 0.4378, 0.1331, 0.3901, 0.1331, 0.3901, 0.0866, 0.4544, 0.1469, 0.4805, 0.0882, 0.7177, 0.133, 0.6702, 0.0865, 0.6059, 0.0865, 0.6059, 0.0262, 0.632, 0.0882, 0.7177, 0.0066, 0.5301, 0.0719, 0.5301, 0.0866, 0.4544, 0.0866, 0.4544, 0.0263, 0.4282, 0.0066, 0.5301, 0.3922, 0.4219, 0.3491, 0.3208, 0.2603, 0.3579, 0.2603, 0.3579, 0.3402, 0.454, 0.3922, 0.4219, 0.3186, 0.2116, 0.2, 0.2402, 0.2603, 0.3579, 0.2603, 0.3579, 0.3491, 0.3208, 0.3186, 0.2116, 0.3118, 0.1032, 0.1744, 0.1222, 0.2, 0.2402, 0.2, 0.2402, 0.3186, 0.2116, 0.3118, 0.1032, 0.4856, 0.5357, 0.3402, 0.454, 0.3027, 0.4932, 0.0724, 0.2861, 0.1697, 0.4107, 0.2603, 0.3579, 0.2603, 0.3579, 0.2, 0.2402, 0.0724, 0.2861, 0.0184, 0.1469, 0.0724, 0.2861, 0.2, 0.2402, 0.2, 0.2402, 0.1744, 0.1222, 0.0184, 0.1469, 0.0184, 0.1469, 0.1744, 0.1222, 0.1683, 0.0045, 0.1683, 0.0045, 0.0061, 0.0064, 0.0184, 0.1469, 0.3078, 0.0063, 0.1683, 0.0045, 0.1744, 0.1222, 0.1744, 0.1222, 0.3118, 0.1032, 0.3078, 0.0063, 0.3402, 0.454, 0.4856, 0.5357, 0.3922, 0.4219, 0.3027, 0.4932, 0.3402, 0.454, 0.2603, 0.3579, 0.2603, 0.3579, 0.1697, 0.4107, 0.3027, 0.4932, 0.0066, 0.5301, 0.0262, 0.632, 0.0865, 0.6059, 0.0865, 0.6059, 0.0719, 0.5301, 0.0066, 0.5301, 0.0883, 0.3425, 0.0263, 0.4282, 0.0866, 0.4544, 0.0866, 0.4544, 0.1331, 0.3901, 0.0883, 0.3425, 0.1777, 0.6226, 0.1468, 0.5798, 0.0865, 0.6059, 0.0865, 0.6059, 0.133, 0.6702, 0.1777, 0.6226, 0.1468, 0.5798, 0.1373, 0.5301, 0.0719, 0.5301, 0.0719, 0.5301, 0.0865, 0.6059, 0.1468, 0.5798, 0.1373, 0.5301, 0.1469, 0.4805, 0.0866, 0.4544, 0.0866, 0.4544, 0.0719, 0.5301, 0.1373, 0.5301, 0.1469, 0.4805, 0.1778, 0.4378, 0.1331, 0.3901, 0.1331, 0.3901, 0.0866, 0.4544, 0.1469, 0.4805, 0.0882, 0.7177, 0.133, 0.6702, 0.0865, 0.6059, 0.0865, 0.6059, 0.0262, 0.632, 0.0882, 0.7177, 0.0066, 0.5301, 0.0719, 0.5301, 0.0866, 0.4544, 0.0866, 0.4544, 0.0263, 0.4282, 0.0066, 0.5301, 0.3922, 0.4219, 0.3402, 0.454, 0.2603, 0.3579, 0.2603, 0.3579, 0.3491, 0.3208, 0.3922, 0.4219, 0.3186, 0.2116, 0.3491, 0.3208, 0.2603, 0.3579, 0.2603, 0.3579, 0.2, 0.2402, 0.3186, 0.2116, 0.3118, 0.1032, 0.3186, 0.2116, 0.2, 0.2402, 0.2, 0.2402, 0.1744, 0.1222, 0.3118, 0.1032, 0.4856, 0.5357, 0.3027, 0.4932, 0.3402, 0.454, 0.0724, 0.2861, 0.2, 0.2402, 0.2603, 0.3579, 0.2603, 0.3579, 0.1697, 0.4107, 0.0724, 0.2861, 0.0184, 0.1469, 0.1744, 0.1222, 0.2, 0.2402, 0.2, 0.2402, 0.0724, 0.2861, 0.0184, 0.1469, 0.0184, 0.1469, 0.0061, 0.0064, 0.1683, 0.0045, 0.1683, 0.0045, 0.1744, 0.1222, 0.0184, 0.1469, 0.3078, 0.0063, 0.3118, 0.1032, 0.1744, 0.1222, 0.1744, 0.1222, 0.1683, 0.0045, 0.3078, 0.0063, 0.3402, 0.454, 0.3922, 0.4219, 0.4856, 0.5357, 0.3027, 0.4932, 0.1697, 0.4107, 0.2603, 0.3579, 0.2603, 0.3579, 0.3402, 0.454, 0.3027, 0.4932, 0.0066, 0.5301, 0.0719, 0.5301, 0.0865, 0.6059, 0.0865, 0.6059, 0.0262, 0.632, 0.0066, 0.5301, 0.0883, 0.3425, 0.1331, 0.3901, 0.0866, 0.4544, 0.0866, 0.4544, 0.0263, 0.4282, 0.0883, 0.3425, 0.1777, 0.6226, 0.133, 0.6702, 0.0865, 0.6059, 0.0865, 0.6059, 0.1468, 0.5798, 0.1777, 0.6226, 0.1468, 0.5798, 0.0865, 0.6059, 0.0719, 0.5301, 0.0719, 0.5301, 0.1373, 0.5301, 0.1468, 0.5798, 0.1373, 0.5301, 0.0719, 0.5301, 0.0866, 0.4544, 0.0866, 0.4544, 0.1469, 0.4805, 0.1373, 0.5301, 0.1469, 0.4805, 0.0866, 0.4544, 0.1331, 0.3901, 0.1331, 0.3901, 0.1778, 0.4378, 0.1469, 0.4805, 0.0882, 0.7177, 0.0262, 0.632, 0.0865, 0.6059, 0.0865, 0.6059, 0.133, 0.6702, 0.0882, 0.7177, 0.0066, 0.5301, 0.0263, 0.4282, 0.0866, 0.4544, 0.0866, 0.4544, 0.0719, 0.5301, 0.0066, 0.5301, 0.487, 0.4201, 0.4721, 0.3145, 0.5393, 0.3145, 0.5393, 0.3145, 0.5244, 0.4201, 0.487, 0.4201, 0.5513, 0.2055, 0.5393, 0.3145, 0.4721, 0.3145, 0.4721, 0.3145, 0.4601, 0.2055, 0.5513, 0.2055, 0.5555, 0.1007, 0.5513, 0.2055, 0.4601, 0.2055, 0.4601, 0.2055, 0.4558, 0.1007, 0.5555, 0.1007, 0.487, 0.4201, 0.5244, 0.4201, 0.5057, 0.5613, 0.5594, 0.0073, 0.5555, 0.1007, 0.4558, 0.1007, 0.4558, 0.1007, 0.452, 0.0073, 0.5594, 0.0073, 0.487, 0.4201, 0.5244, 0.4201, 0.5393, 0.3145, 0.5393, 0.3145, 0.4721, 0.3145, 0.487, 0.4201, 0.5513, 0.2055, 0.4601, 0.2055, 0.4721, 0.3145, 0.4721, 0.3145, 0.5393, 0.3145, 0.5513, 0.2055, 0.5555, 0.1007, 0.4558, 0.1007, 0.4601, 0.2055, 0.4601, 0.2055, 0.5513, 0.2055, 0.5555, 0.1007, 0.487, 0.4201, 0.5057, 0.5613, 0.5244, 0.4201, 0.5594, 0.0073, 0.452, 0.0073, 0.4558, 0.1007, 0.4558, 0.1007, 0.5555, 0.1007, 0.5594, 0.0073, 0.6857, 0.2025, 0.6857, 0.2727, 0.7559, 0.2727, 0.7559, 0.2727, 0.7559, 0.2025, 0.6857, 0.2025, 0.6857, 0.2025, 0.7559, 0.2025, 0.7559, 0.2727, 0.7559, 0.2727, 0.6857, 0.2727, 0.6857, 0.2025, 0.6858, 0.0085, 0.7559, 0.0085, 0.7559, 0.1982, 0.7559, 0.1982, 0.6858, 0.1982, 0.6858, 0.0085, 0.7559, 0.0085, 0.6858, 0.0085, 0.6858, 0.1982, 0.6858, 0.1982, 0.7559, 0.1982, 0.7559, 0.0085, 0.826, 0.0085, 0.7559, 0.0085, 0.7559, 0.1982, 0.7559, 0.1982, 0.826, 0.1982, 0.826, 0.0085, 0.7559, 0.0085, 0.826, 0.0085, 0.826, 0.1982, 0.826, 0.1982, 0.7559, 0.1982, 0.7559, 0.0085])
me_greataxe_untitled_001.materials.append(mat_material__83)
me_greataxe_untitled_001.use_remesh_preserve_volume = False
me_greataxe_untitled_001.use_remesh_preserve_attributes = False
me_greataxe_untitled_001.use_mirror_vertex_groups = False
me_greataxe_untitled_001.update()
me_greataxe_untitled_001.normals_split_custom_set([tuple(v) for v in zip(*[iter([-0.4561, 0.03018, 0.8894, -0.4561, 0.03018, 0.8894, -0.4561, 0.03018, 0.8894, -0.4561, 0.03018, 0.8894, -0.4561, 0.03018, 0.8894, -0.4561, 0.03018, 0.8894, 0.4561, 0.03018, 0.8894, 0.4561, 0.03018, 0.8894, 0.4561, 0.03018, 0.8894, 0.4561, 0.03018, 0.8894, 0.4561, 0.03018, 0.8894, 0.4561, 0.03018, 0.8894, -0.4561, 0.03018, -0.8894, -0.4561, 0.03018, -0.8894, -0.4561, 0.03018, -0.8894, -0.4561, 0.03018, -0.8894, -0.4561, 0.03018, -0.8894, -0.4561, 0.03018, -0.8894, 0.4561, 0.03018, -0.8894, 0.4561, 0.03018, -0.8894, 0.4561, 0.03018, -0.8894, 0.4561, 0.03018, -0.8894, 0.4561, 0.03018, -0.8894, 0.4561, 0.03018, -0.8894, -0.117, 0.05957, 0.9913, -0.1099, 0.06115, 0.9921, -0.1109, 0.03515, 0.9932, -0.1109, 0.03515, 0.9932, -0.118, 0.03913, 0.9922, -0.117, 0.05957, 0.9913, -0.06967, 0.01072, 0.9975, -0.118, 0.03913, 0.9922, -0.1109, 0.03515, 0.9932, -0.1109, 0.03515, 0.9932, -0.06748, 0.007061, 0.9977, -0.06967, 0.01072, 0.9975, -0.04109, -5.349e-07, 0.9992, -0.06967, 0.01072, 0.9975, -0.06748, 0.007061, 0.9977, -0.06748, 0.007061, 0.9977, -0.04109, -7.376e-07, 0.9992, -0.04109, -5.349e-07, 0.9992, -0.3891, -0.07543, 0.9181, -0.3379, -0.1391, 0.9309, -0.3499, -0.1224, 0.9287, -0.1686, -0.2891, 0.9423, -0.1819, -0.2879, 0.9402, -0.2662, -0.2166, 0.9393, -0.2662, -0.2166, 0.9393, -0.2422, -0.2228, 0.9443, -0.1686, -0.2891, 0.9423, -0.07661, -0.3216, 0.9438, -0.0839, -0.3112, 0.9466, -0.1819, -0.2879, 0.9402, -0.1819, -0.2879, 0.9402, -0.1686, -0.2891, 0.9423, -0.07661, -0.3216, 0.9438, -0.07661, -0.3216, 0.9438, -6.232e-09, -0.3427, 0.9395, -4.621e-09, -0.3284, 0.9446, -4.621e-09, -0.3284, 0.9446, -0.0839, -0.3112, 0.9466, -0.07661, -0.3216, 0.9438, 5.205e-07, -5.131e-08, 1.0, -0.04109, -5.349e-07, 0.9992, -0.04109, -7.376e-07, 0.9992, -0.04109, -7.376e-07, 0.9992, -3.703e-09, 0.0, 1.0, 5.205e-07, -5.131e-08, 1.0, -0.1099, 0.06115, 0.9921, -0.117, 0.05957, 0.9913, -0.1172, 0.06618, 0.9909, -0.3379, -0.1391, 0.9309, -0.2422, -0.2228, 0.9443, -0.2662, -0.2166, 0.9393, -0.2662, -0.2166, 0.9393, -0.3499, -0.1224, 0.9287, -0.3379, -0.1391, 0.9309, -1.0, 0.0, 6.678e-09, -0.8508, 0.0, 0.5255, -0.5978, 0.5987, 0.5332, -0.5978, 0.5987, 0.5332, -0.7066, 0.7077, -1.391e-08, -1.0, 0.0, 6.678e-09, -1.734e-07, -1.0, -1.074e-06, 0.0, -0.851, 0.5252, -0.5978, -0.5987, 0.5332, -0.5978, -0.5987, 0.5332, -0.7066, -0.7077, 3.198e-07, -1.734e-07, -1.0, -1.074e-06, -2.773e-07, -1.0, 7.902e-07, 0.0, -0.851, 0.5252, 0.5977, -0.5987, 0.5332, 0.5977, -0.5987, 0.5332, 0.7066, -0.7077, 0.0, -2.773e-07, -1.0, 7.902e-07, 0.7066, -0.7077, 0.0, 0.5977, -0.5987, 0.5332, 0.8508, -6.733e-06, 0.5255, 0.8508, -6.733e-06, 0.5255, 1.0, 6.071e-06, 1.57e-07, 0.7066, -0.7077, 0.0, 1.0, 6.071e-06, 1.57e-07, 0.8508, -6.733e-06, 0.5255, 0.5978, 0.5987, 0.5332, 0.5978, 0.5987, 0.5332, 0.7066, 0.7077, -2.924e-06, 1.0, 6.071e-06, 1.57e-07, 0.7066, 0.7077, -2.924e-06, 0.5978, 0.5987, 0.5332, 0.0, 0.851, 0.5252, 0.0, 0.851, 0.5252, 0.0, 1.0, -1.047e-06, 0.7066, 0.7077, -2.924e-06, -2.201e-07, 1.0, 6.47e-07, -0.7066, 0.7077, -1.391e-08, -0.5978, 0.5987, 0.5332, -0.5978, 0.5987, 0.5332, 0.0, 0.851, 0.5252, -2.201e-07, 1.0, 6.47e-07, -1.0, 0.0, 6.678e-09, -0.7066, -0.7077, 3.198e-07, -0.5978, -0.5987, 0.5332, -0.5978, -0.5987, 0.5332, -0.8508, 0.0, 0.5255, -1.0, 0.0, 6.678e-09, 0.117, 0.05957, 0.9913, 0.118, 0.03913, 0.9922, 0.1109, 0.03515, 0.9932, 0.1109, 0.03515, 0.9932, 0.1099, 0.06115, 0.9921, 0.117, 0.05957, 0.9913, 0.06967, 0.01072, 0.9975, 0.06748, 0.00706, 0.9977, 0.1109, 0.03515, 0.9932, 0.1109, 0.03515, 0.9932, 0.118, 0.03913, 0.9922, 0.06967, 0.01072, 0.9975, 0.0411, 2.551e-07, 0.9992, 0.0411, 4.324e-07, 0.9992, 0.06748, 0.00706, 0.9977, 0.06748, 0.00706, 0.9977, 0.06967, 0.01072, 0.9975, 0.0411, 2.551e-07, 0.9992, 0.3891, -0.07543, 0.9181, 0.3499, -0.1224, 0.9287, 0.3379, -0.1391, 0.9309, 0.1686, -0.2891, 0.9423, 0.2422, -0.2228, 0.9443, 0.2662, -0.2166, 0.9393, 0.2662, -0.2166, 0.9393, 0.1819, -0.2879, 0.9402, 0.1686, -0.2891, 0.9423, 0.07661, -0.3216, 0.9438, 0.1686, -0.2891, 0.9423, 0.1819, -0.2879, 0.9402, 0.1819, -0.2879, 0.9402, 0.0839, -0.3112, 0.9466, 0.07661, -0.3216, 0.9438, 0.07661, -0.3216, 0.9438, 0.0839, -0.3112, 0.9466, -4.621e-09, -0.3284, 0.9446, -4.621e-09, -0.3284, 0.9446, -6.232e-09, -0.3427, 0.9395, 0.07661, -0.3216, 0.9438, 5.205e-07, -5.131e-08, 1.0, -3.703e-09, 0.0, 1.0, 0.0411, 4.324e-07, 0.9992, 0.0411, 4.324e-07, 0.9992, 0.0411, 2.551e-07, 0.9992, 5.205e-07, -5.131e-08, 1.0, 0.1099, 0.06115, 0.9921, 0.1172, 0.06618, 0.9909, 0.117, 0.05957, 0.9913, 0.3379, -0.1391, 0.9309, 0.3499, -0.1224, 0.9287, 0.2662, -0.2166, 0.9393, 0.2662, -0.2166, 0.9393, 0.2422, -0.2228, 0.9443, 0.3379, -0.1391, 0.9309, 1.0, -1.336e-08, -9.082e-07, 0.7066, 0.7077, 1.182e-06, 0.5978, 0.5987, 0.5332, 0.5978, 0.5987, 0.5332, 0.8508, 0.0, 0.5255, 1.0, -1.336e-08, -9.082e-07, -1.734e-07, -1.0, -1.074e-06, 0.7066, -0.7077, -8.76e-07, 0.5978, -0.5987, 0.5332, 0.5978, -0.5987, 0.5332, 0.0, -0.851, 0.5252, -1.734e-07, -1.0, -1.074e-06, -2.773e-07, -1.0, 7.902e-07, -0.7066, -0.7077, 1.257e-06, -0.5977, -0.5987, 0.5332, -0.5977, -0.5987, 0.5332, 0.0, -0.851, 0.5252, -2.773e-07, -1.0, 7.902e-07, -0.7066, -0.7077, 1.257e-06, -1.0, 6.113e-06, -1.989e-06, -0.8508, -7.091e-06, 0.5255, -0.8508, -7.091e-06, 0.5255, -0.5977, -0.5987, 0.5332, -0.7066, -0.7077, 1.257e-06, -1.0, 6.113e-06, -1.989e-06, -0.7066, 0.7077, -1.115e-06, -0.5978, 0.5987, 0.5332, -0.5978, 0.5987, 0.5332, -0.8508, -7.091e-06, 0.5255, -1.0, 6.113e-06, -1.989e-06, -0.7066, 0.7077, -1.115e-06, 0.0, 1.0, -1.047e-06, 0.0, 0.851, 0.5252, 0.0, 0.851, 0.5252, -0.5978, 0.5987, 0.5332, -0.7066, 0.7077, -1.115e-06, -2.201e-07, 1.0, 6.47e-07, 0.0, 0.851, 0.5252, 0.5978, 0.5987, 0.5332, 0.5978, 0.5987, 0.5332, 0.7066, 0.7077, 1.182e-06, -2.201e-07, 1.0, 6.47e-07, 1.0, -1.336e-08, -9.082e-07, 0.8508, 0.0, 0.5255, 0.5978, -0.5987, 0.5332, 0.5978, -0.5987, 0.5332, 0.7066, -0.7077, -8.76e-07, 1.0, -1.336e-08, -9.082e-07, -0.117, 0.05957, -0.9913, -0.118, 0.03913, -0.9922, -0.1109, 0.03515, -0.9932, -0.1109, 0.03515, -0.9932, -0.1099, 0.06114, -0.9921, -0.117, 0.05957, -0.9913, -0.06967, 0.01072, -0.9975, -0.06748, 0.007061, -0.9977, -0.1109, 0.03515, -0.9932, -0.1109, 0.03515, -0.9932, -0.118, 0.03913, -0.9922, -0.06967, 0.01072, -0.9975, -0.04109, -6.222e-07, -0.9992, -0.04109, -8.147e-07, -0.9992, -0.06748, 0.007061, -0.9977, -0.06748, 0.007061, -0.9977, -0.06967, 0.01072, -0.9975, -0.04109, -6.222e-07, -0.9992, -0.3891, -0.07543, -0.9181, -0.3499, -0.1224, -0.9287, -0.3379, -0.1391, -0.9309, -0.1686, -0.2891, -0.9423, -0.2422, -0.2228, -0.9443, -0.2662, -0.2166, -0.9393, -0.2662, -0.2166, -0.9393, -0.1819, -0.2879, -0.9402, -0.1686, -0.2891, -0.9423, -0.07661, -0.3216, -0.9438, -0.1686, -0.2891, -0.9423, -0.1819, -0.2879, -0.9402, -0.1819, -0.2879, -0.9402, -0.0839, -0.3112, -0.9466, -0.07661, -0.3216, -0.9438, -0.07661, -0.3216, -0.9438, -0.0839, -0.3112, -0.9466, 0.0, -0.3284, -0.9446, 0.0, -0.3284, -0.9446, -4.985e-09, -0.3427, -0.9395, -0.07661, -0.3216, -0.9438, -2.293e-09, -6.078e-07, -1.0, -1.605e-08, 0.0, -1.0, -0.04109, -8.147e-07, -0.9992, -0.04109, -8.147e-07, -0.9992, -0.04109, -6.222e-07, -0.9992, -2.293e-09, -6.078e-07, -1.0, -0.1099, 0.06114, -0.9921, -0.1172, 0.06618, -0.9909, -0.117, 0.05957, -0.9913, -0.3379, -0.1391, -0.9309, -0.3499, -0.1224, -0.9287, -0.2662, -0.2166, -0.9393, -0.2662, -0.2166, -0.9393, -0.2422, -0.2228, -0.9443, -0.3379, -0.1391, -0.9309, -1.0, 0.0, 6.678e-09, -0.7066, 0.7077, -1.391e-08, -0.5978, 0.5987, -0.5332, -0.5978, 0.5987, -0.5332, -0.8508, 0.0, -0.5255, -1.0, 0.0, 6.678e-09, -1.734e-07, -1.0, -1.074e-06, -0.7066, -0.7077, 3.198e-07, -0.5978, -0.5987, -0.5332, -0.5978, -0.5987, -0.5332, -5.166e-07, -0.8509, -0.5252, -1.734e-07, -1.0, -1.074e-06, -2.773e-07, -1.0, 7.902e-07, 0.7066, -0.7077, 0.0, 0.5977, -0.5987, -0.5332, 0.5977, -0.5987, -0.5332, -9.877e-07, -0.851, -0.5252, -2.773e-07, -1.0, 7.902e-07, 0.7066, -0.7077, 0.0, 1.0, 6.071e-06, 1.57e-07, 0.8508, -6.682e-06, -0.5255, 0.8508, -6.682e-06, -0.5255, 0.5977, -0.5987, -0.5332, 0.7066, -0.7077, 0.0, 1.0, 6.071e-06, 1.57e-07, 0.7066, 0.7077, -2.924e-06, 0.5978, 0.5987, -0.5332, 0.5978, 0.5987, -0.5332, 0.8508, -6.682e-06, -0.5255, 1.0, 6.071e-06, 1.57e-07, 0.7066, 0.7077, -2.924e-06, 0.0, 1.0, -1.047e-06, -7.492e-07, 0.851, -0.5252, -7.492e-07, 0.851, -0.5252, 0.5978, 0.5987, -0.5332, 0.7066, 0.7077, -2.924e-06, -2.201e-07, 1.0, 6.47e-07, -4.631e-07, 0.851, -0.5252, -0.5978, 0.5987, -0.5332, -0.5978, 0.5987, -0.5332, -0.7066, 0.7077, -1.391e-08, -2.201e-07, 1.0, 6.47e-07, -1.0, 0.0, 6.678e-09, -0.8508, 0.0, -0.5255, -0.5978, -0.5987, -0.5332, -0.5978, -0.5987, -0.5332, -0.7066, -0.7077, 3.198e-07, -1.0, 0.0, 6.678e-09, 0.117, 0.05958, -0.9913, 0.1099, 0.06115, -0.9921, 0.1109, 0.03515, -0.9932, 0.1109, 0.03515, -0.9932, 0.118, 0.03913, -0.9922, 0.117, 0.05958, -0.9913, 0.06967, 0.01072, -0.9975, 0.118, 0.03913, -0.9922, 0.1109, 0.03515, -0.9932, 0.1109, 0.03515, -0.9932, 0.06748, 0.007059, -0.9977, 0.06967, 0.01072, -0.9975, 0.04109, -1.134e-06, -0.9992, 0.06967, 0.01072, -0.9975, 0.06748, 0.007059, -0.9977, 0.06748, 0.007059, -0.9977, 0.04109, -8.147e-07, -0.9992, 0.04109, -1.134e-06, -0.9992, 0.3891, -0.07543, -0.9181, 0.3379, -0.1391, -0.9309, 0.3499, -0.1224, -0.9287, 0.1686, -0.2891, -0.9423, 0.1819, -0.2879, -0.9402, 0.2662, -0.2166, -0.9393, 0.2662, -0.2166, -0.9393, 0.2422, -0.2228, -0.9443, 0.1686, -0.2891, -0.9423, 0.07661, -0.3216, -0.9438, 0.0839, -0.3112, -0.9466, 0.1819, -0.2879, -0.9402, 0.1819, -0.2879, -0.9402, 0.1686, -0.2891, -0.9423, 0.07661, -0.3216, -0.9438, 0.07661, -0.3216, -0.9438, -4.985e-09, -0.3427, -0.9395, 0.0, -0.3284, -0.9446, 0.0, -0.3284, -0.9446, 0.0839, -0.3112, -0.9466, 0.07661, -0.3216, -0.9438, -2.293e-09, -6.078e-07, -1.0, 0.04109, -1.134e-06, -0.9992, 0.04109, -8.147e-07, -0.9992, 0.04109, -8.147e-07, -0.9992, -1.605e-08, 0.0, -1.0, -2.293e-09, -6.078e-07, -1.0, 0.1099, 0.06115, -0.9921, 0.117, 0.05958, -0.9913, 0.1172, 0.06618, -0.9909, 0.3379, -0.1391, -0.9309, 0.2422, -0.2228, -0.9443, 0.2662, -0.2166, -0.9393, 0.2662, -0.2166, -0.9393, 0.3499, -0.1224, -0.9287, 0.3379, -0.1391, -0.9309, 1.0, -1.336e-08, -9.082e-07, 0.8508, 0.0, -0.5255, 0.5978, 0.5987, -0.5332, 0.5978, 0.5987, -0.5332, 0.7066, 0.7077, 1.182e-06, 1.0, -1.336e-08, -9.082e-07, -1.734e-07, -1.0, -1.074e-06, -5.166e-07, -0.8509, -0.5252, 0.5978, -0.5987, -0.5332, 0.5978, -0.5987, -0.5332, 0.7066, -0.7077, -8.76e-07, -1.734e-07, -1.0, -1.074e-06, -2.773e-07, -1.0, 7.902e-07, -9.877e-07, -0.851, -0.5252, -0.5977, -0.5987, -0.5332, -0.5977, -0.5987, -0.5332, -0.7066, -0.7077, 1.257e-06, -2.773e-07, -1.0, 7.902e-07, -0.7066, -0.7077, 1.257e-06, -0.5977, -0.5987, -0.5332, -0.8508, -6.245e-06, -0.5255, -0.8508, -6.245e-06, -0.5255, -1.0, 6.113e-06, -1.989e-06, -0.7066, -0.7077, 1.257e-06, -1.0, 6.113e-06, -1.989e-06, -0.8508, -6.245e-06, -0.5255, -0.5978, 0.5987, -0.5332, -0.5978, 0.5987, -0.5332, -0.7066, 0.7077, -1.115e-06, -1.0, 6.113e-06, -1.989e-06, -0.7066, 0.7077, -1.115e-06, -0.5978, 0.5987, -0.5332, -7.492e-07, 0.851, -0.5252, -7.492e-07, 0.851, -0.5252, 0.0, 1.0, -1.047e-06, -0.7066, 0.7077, -1.115e-06, -2.201e-07, 1.0, 6.47e-07, 0.7066, 0.7077, 1.182e-06, 0.5978, 0.5987, -0.5332, 0.5978, 0.5987, -0.5332, -4.631e-07, 0.851, -0.5252, -2.201e-07, 1.0, 6.47e-07, 1.0, -1.336e-08, -9.082e-07, 0.7066, -0.7077, -8.76e-07, 0.5978, -0.5987, -0.5332, 0.5978, -0.5987, -0.5332, 0.8508, 0.0, -0.5255, 1.0, -1.336e-08, -9.082e-07, 0.5488, 0.8359, 0.0, 0.361, 0.9326, 0.0, 0.361, 0.9326, 0.0, 0.361, 0.9326, 0.0, 0.5488, 0.8359, 0.0, 0.5488, 0.8359, 0.0, 0.1878, 0.9822, 0.0, 0.361, 0.9326, 0.0, 0.361, 0.9326, 0.0, 0.361, 0.9326, 0.0, 0.1878, 0.9822, 1.708e-08, 0.1878, 0.9822, 0.0, 0.06906, 0.9976, -2.078e-08, 0.1878, 0.9822, 0.0, 0.1878, 0.9822, 1.708e-08, 0.1878, 0.9822, 1.708e-08, 0.06906, 0.9976, 1.505e-08, 0.06906, 0.9976, -2.078e-08, 0.5488, 0.8359, 0.0, 0.5488, 0.8359, 0.0, 0.6764, 0.7365, 0.0, -1.219e-09, 1.0, -1.955e-08, 0.06906, 0.9976, -2.078e-08, 0.06906, 0.9976, 1.505e-08, 0.06906, 0.9976, 1.505e-08, 3.171e-08, 1.0, 0.0, -1.219e-09, 1.0, -1.955e-08, -0.5488, 0.8359, 0.0, -0.5488, 0.8359, 0.0, -0.361, 0.9326, 0.0, -0.361, 0.9326, 0.0, -0.361, 0.9326, 2.201e-07, -0.5488, 0.8359, 0.0, -0.1878, 0.9822, 2.861e-07, -0.1878, 0.9822, 4.433e-07, -0.361, 0.9326, 2.201e-07, -0.361, 0.9326, 2.201e-07, -0.361, 0.9326, 0.0, -0.1878, 0.9822, 2.861e-07, -0.06906, 0.9976, 0.0, -0.06906, 0.9976, 0.0, -0.1878, 0.9822, 4.433e-07, -0.1878, 0.9822, 4.433e-07, -0.1878, 0.9822, 2.861e-07, -0.06906, 0.9976, 0.0, -0.5488, 0.8359, 0.0, -0.6764, 0.7365, 0.0, -0.5488, 0.8359, 0.0, -1.219e-09, 1.0, -1.955e-08, 3.171e-08, 1.0, 0.0, -0.06906, 0.9976, 0.0, -0.06906, 0.9976, 0.0, -0.06906, 0.9976, 0.0, -1.219e-09, 1.0, -1.955e-08, 0.0, 0.0, -1.0, 0.0, 0.0, -1.0, 0.0, 0.0, -1.0, 0.0, 0.0, -1.0, 0.0, 0.0, -1.0, 0.0, 0.0, -1.0, 0.0, 0.0, 1.0, 0.0, 0.0, 1.0, 0.0, 0.0, 1.0, 0.0, 0.0, 1.0, 0.0, 0.0, 1.0, 0.0, 0.0, 1.0, -0.7071, -0.7071, 0.0, -0.7071, -0.7071, 0.0, -0.7071, -0.7071, 0.0, -0.7071, -0.7071, 0.0, -0.7071, -0.7071, 0.0, -0.7071, -0.7071, 0.0, 0.7071, -0.7071, 0.0, 0.7071, -0.7071, 0.0, 0.7071, -0.7071, 0.0, 0.7071, -0.7071, 0.0, 0.7071, -0.7071, 0.0, 0.7071, -0.7071, 0.0, 0.7071, 0.7071, 0.0, 0.7071, 0.7071, 0.0, 0.7071, 0.7071, 0.0, 0.7071, 0.7071, 0.0, 0.7071, 0.7071, 0.0, 0.7071, 0.7071, 0.0, -0.7071, 0.7071, 0.0, -0.7071, 0.7071, 0.0, -0.7071, 0.7071, 0.0, -0.7071, 0.7071, 0.0, -0.7071, 0.7071, 0.0, -0.7071, 0.7071, 0.0])] * 3)])

# ---- objects
ob_greataxering_untitled_002 = bpy.data.objects.new('GreatAxeRing_Untitled.002', me_greataxering_untitled_002)
ob_greataxe_untitled_001 = bpy.data.objects.new('GreatAxe_Untitled.001', me_greataxe_untitled_001)
ob_lamp = bpy.data.objects.new('Lamp', light_lamp)
ob_camera = bpy.data.objects.new('Camera', cam_camera)

# ---- transforms, parenting, visibility, modifiers, constraints
ob_greataxering_untitled_002.location = (0.0, 0.0, 0.0)
ob_greataxering_untitled_002.rotation_euler = (1.571, -0.0, 0.0)
ob_greataxering_untitled_002.lineart.crease_threshold = 0.0
ob_greataxe_untitled_001.location = (0.0, 0.0, 0.0)
ob_greataxe_untitled_001.rotation_euler = (1.571, -0.0, 0.0)
ob_greataxe_untitled_001.lineart.crease_threshold = 0.0
ob_lamp.location = (4.076, 1.005, 5.904)
ob_lamp.rotation_euler = (0.6503, 0.05522, 1.866)
ob_lamp.lock_rotations_4d = False
ob_lamp.empty_display_type = 'ARROWS'
ob_lamp.color = (0.0, 0.0, 0.0, 0.0)
ob_lamp.lineart.crease_threshold = 0.0
ob_camera.location = (7.481, -6.508, 5.344)
ob_camera.rotation_euler = (1.109, 0.0, 0.8149)
ob_camera.lock_rotations_4d = False
ob_camera.empty_display_type = 'ARROWS'
ob_camera.color = (0.0, 0.0, 0.0, 0.0)
ob_camera.display_type = 'WIRE'
ob_camera.lineart.crease_threshold = 0.0

# ---- collection membership
col_collection_1.objects.link(ob_greataxering_untitled_002)
col_collection_1.objects.link(ob_greataxe_untitled_001)
col_collection_1.objects.link(ob_lamp)
col_collection_1.objects.link(ob_camera)

# ---- scene / render settings (as saved in the file)
scene.camera = ob_camera
scene.frame_start = 1; scene.frame_end = 250; scene.frame_set(1)
scene.render.engine = 'BLENDER_EEVEE_NEXT'
scene.render.resolution_percentage = 50
scene.render.dither_intensity = 0.0
scene.cycles.use_denoising = False
scene.cycles.samples = 128
scene.cycles.sampling_pattern = 'TABULATED_SOBOL'
scene.cycles.light_sampling_threshold = 0.0
scene.cycles.use_adaptive_sampling = False
scene.cycles.use_light_tree = False
scene.cycles.blur_glossy = 0.0
scene.cycles.sample_clamp_indirect = 0.0
scene.view_settings.view_transform = 'Standard'
bpy.context.view_layer.update()
